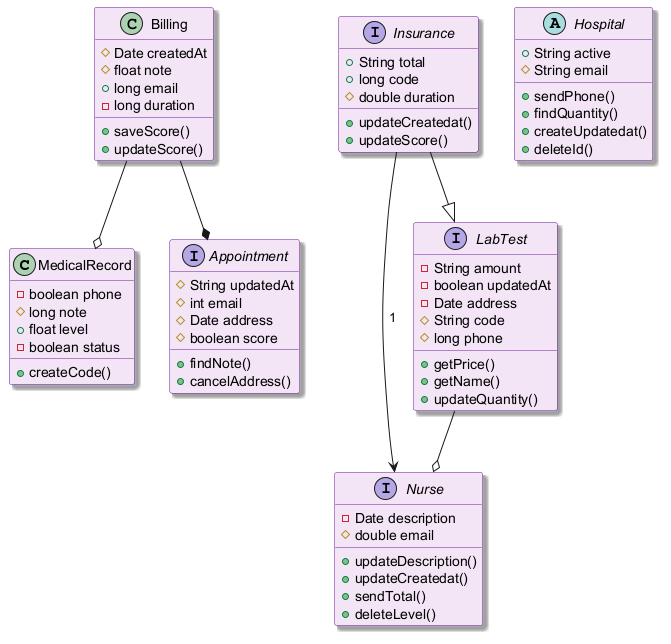

The diagram above was rendered by PlantUML. Its source (embedded in the PNG):
@startuml
skinparam backgroundColor #FFFFFF
skinparam classBackgroundColor #F3E5F5
skinparam classBorderColor #6A1B9A
skinparam shadowing true
class MedicalRecord {
  -boolean phone
  #long note
  +float level
  -boolean status
  +createCode()
}
interface Nurse {
  -Date description
  #double email
  +updateDescription()
  +updateCreatedat()
  +sendTotal()
  +deleteLevel()
}
abstract class Hospital {
  +String active
  #String email
  +sendPhone()
  +findQuantity()
  +createUpdatedat()
  +deleteId()
}
interface LabTest {
  -String amount
  -boolean updatedAt
  -Date address
  #String code
  #long phone
  +getPrice()
  +getName()
  +updateQuantity()
}
class Billing {
  #Date createdAt
  #float note
  +long email
  -long duration
  +saveScore()
  +updateScore()
}
interface Appointment {
  #String updatedAt
  #int email
  #Date address
  #boolean score
  +findNote()
  +cancelAddress()
}
interface Insurance {
  +String total
  +long code
  #double duration
  +updateCreatedat()
  +updateScore()
}
Insurance --|> LabTest
Insurance --> Nurse : "1"
LabTest --o Nurse
Billing --* Appointment
Billing --o MedicalRecord
@enduml